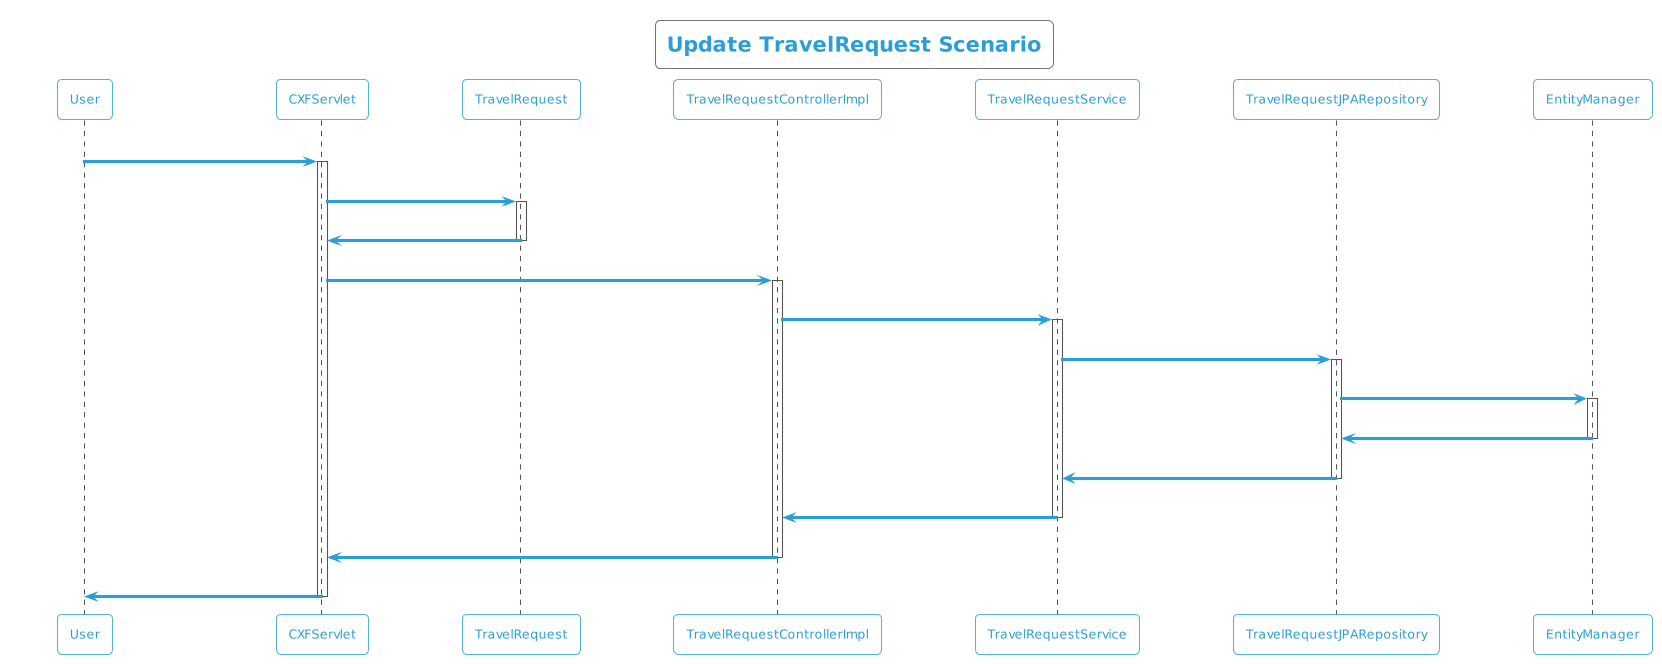

The diagram above was rendered by PlantUML. Its source (embedded in the PNG):
@startuml
!theme cyborg-outline
title Update TravelRequest Scenario
participant User
User -> CXFServlet: UPDATE, TravelRequest
activate CXFServlet
CXFServlet -> TravelRequest: << update >>
activate TravelRequest
TravelRequest -> CXFServlet: << instance >>
deactivate TravelRequest
CXFServlet -> TravelRequestControllerImpl: update(:TravelRequest)
activate TravelRequestControllerImpl
TravelRequestControllerImpl -> TravelRequestService: update(:TravelRequest)
activate TravelRequestService
TravelRequestService -> TravelRequestJPARepository: update(:TravelRequest)
activate TravelRequestJPARepository
TravelRequestJPARepository -> EntityManager: update(:TravelRequest)
activate EntityManager
EntityManager -> TravelRequestJPARepository: << persisted TravelRequest >>
deactivate EntityManager
TravelRequestJPARepository -> TravelRequestService: << persisted TravelRequest >>
deactivate TravelRequestJPARepository
TravelRequestService -> TravelRequestControllerImpl: << persisted TravelRequest >>
deactivate TravelRequestService
TravelRequestControllerImpl -> CXFServlet: << persisted TravelRequest >>
deactivate TravelRequestControllerImpl
CXFServlet -> User: marshalled TravelRequest XML
deactivate CXFServlet
@enduml